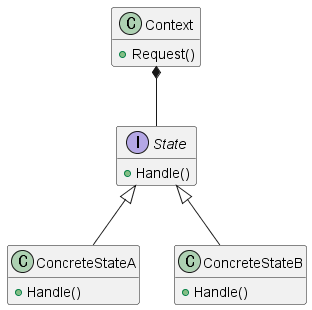

The diagram above was rendered by PlantUML. Its source (embedded in the PNG):
@startuml

class Context {
    + Request()
}

interface State {
    + Handle()
}

class ConcreteStateA {
    + Handle()
}

class ConcreteStateB {
    + Handle()
}

hide empty members

Context *-- State
State <|-- ConcreteStateA
State <|-- ConcreteStateB

/'
note as N1
    <b><color:royalBlue>State</color></b>
    <b>Type:</b> Behavioral
    Allow an object to alter its behavior when
    its internal state changes. The object will
    appear to change its class.
end note
'/

@enduml